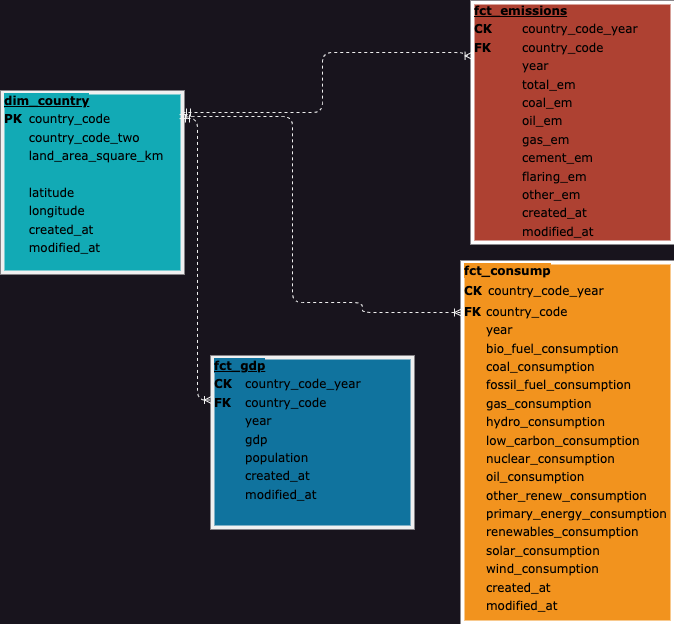

The diagram above was exported from draw.io. Its source (the exported page's mxGraphModel, read from the mxfile embedded in the PNG):
<mxGraphModel dx="861" dy="537" grid="1" gridSize="10" guides="1" tooltips="1" connect="0" arrows="1" fold="1" page="1" pageScale="1" pageWidth="1100" pageHeight="850" background="none" math="0" shadow="0">
  <root>
    <mxCell id="0" />
    <mxCell id="1" parent="0" />
    <mxCell id="2ed32ef02a7f4228-22" style="edgeStyle=orthogonalEdgeStyle;html=1;dashed=1;labelBackgroundColor=none;startArrow=ERmandOne;endArrow=ERoneToMany;fontFamily=Verdana;fontSize=12;align=left;entryX=0.003;entryY=0.222;entryDx=0;entryDy=0;entryPerimeter=0;" parent="1" target="2ed32ef02a7f4228-12" edge="1">
      <mxGeometry relative="1" as="geometry">
        <mxPoint x="260" y="130" as="sourcePoint" />
        <mxPoint x="480" y="222.5" as="targetPoint" />
        <Array as="points">
          <mxPoint x="400" y="130" />
          <mxPoint x="400" y="70" />
          <mxPoint x="541" y="70" />
        </Array>
      </mxGeometry>
    </mxCell>
    <mxCell id="2ed32ef02a7f4228-4" value="&lt;div style=&quot;box-sizing: border-box; width: 100%; background-image: initial; background-position: initial; background-size: initial; background-repeat: initial; background-attachment: initial; background-origin: initial; background-clip: initial; padding: 2px;&quot;&gt;&lt;span style=&quot;background-color: rgb(18, 170, 181);&quot;&gt;&lt;b&gt;&lt;u&gt;dim_country&lt;/u&gt;&lt;/b&gt;&lt;/span&gt;&lt;/div&gt;&lt;table style=&quot;width: 100% ; font-size: 1em&quot; cellpadding=&quot;2&quot; cellspacing=&quot;0&quot;&gt;&lt;tbody&gt;&lt;tr&gt;&lt;td&gt;&lt;b&gt;PK&lt;/b&gt;&lt;/td&gt;&lt;td&gt;country_code&lt;/td&gt;&lt;/tr&gt;&lt;tr&gt;&lt;td&gt;&lt;/td&gt;&lt;td&gt;country_code_two&lt;/td&gt;&lt;/tr&gt;&lt;tr&gt;&lt;td&gt;&lt;/td&gt;&lt;td&gt;land_area_square_km&lt;br&gt;&lt;/td&gt;&lt;/tr&gt;&lt;tr&gt;&lt;td&gt;&lt;br&gt;&lt;/td&gt;&lt;td&gt;&lt;br&gt;&lt;/td&gt;&lt;/tr&gt;&lt;tr&gt;&lt;td&gt;&lt;br&gt;&lt;/td&gt;&lt;td&gt;latitude&lt;/td&gt;&lt;/tr&gt;&lt;tr&gt;&lt;td&gt;&lt;br&gt;&lt;/td&gt;&lt;td&gt;longitude&lt;/td&gt;&lt;/tr&gt;&lt;tr&gt;&lt;td&gt;&lt;br&gt;&lt;/td&gt;&lt;td&gt;created_at&lt;/td&gt;&lt;/tr&gt;&lt;tr&gt;&lt;td&gt;&lt;br&gt;&lt;/td&gt;&lt;td&gt;modified_at&lt;/td&gt;&lt;/tr&gt;&lt;/tbody&gt;&lt;/table&gt;" style="verticalAlign=top;align=left;overflow=fill;html=1;rounded=0;shadow=0;comic=0;labelBackgroundColor=none;strokeWidth=4;fontFamily=Verdana;fontSize=12;fillColor=#12AAB5;fontColor=#000000;" parent="1" vertex="1">
      <mxGeometry x="80" y="110" width="180" height="180" as="geometry" />
    </mxCell>
    <mxCell id="2ed32ef02a7f4228-12" value="&lt;div style=&quot;box-sizing: border-box; width: 100%; background-image: initial; background-position: initial; background-size: initial; background-repeat: initial; background-attachment: initial; background-origin: initial; background-clip: initial; padding: 2px;&quot;&gt;&lt;b&gt;&lt;u&gt;fct_emissions&lt;/u&gt;&lt;/b&gt;&lt;/div&gt;&lt;table style=&quot;width: 100% ; font-size: 1em&quot; cellpadding=&quot;2&quot; cellspacing=&quot;0&quot;&gt;&lt;tbody&gt;&lt;tr&gt;&lt;td&gt;&lt;b&gt;CK&lt;/b&gt;&lt;/td&gt;&lt;td&gt;country_code_year&lt;/td&gt;&lt;/tr&gt;&lt;tr&gt;&lt;td&gt;&lt;b&gt;FK&lt;/b&gt;&lt;/td&gt;&lt;td&gt;country_code&lt;br&gt;&lt;/td&gt;&lt;/tr&gt;&lt;tr&gt;&lt;td&gt;&lt;/td&gt;&lt;td&gt;year&lt;/td&gt;&lt;/tr&gt;&lt;tr&gt;&lt;td&gt;&lt;br&gt;&lt;/td&gt;&lt;td&gt;total_em&lt;br&gt;&lt;/td&gt;&lt;/tr&gt;&lt;tr&gt;&lt;td&gt;&lt;br&gt;&lt;/td&gt;&lt;td&gt;coal_em&lt;br&gt;&lt;/td&gt;&lt;/tr&gt;&lt;tr&gt;&lt;td&gt;&lt;br&gt;&lt;/td&gt;&lt;td&gt;oil_em&lt;br&gt;&lt;/td&gt;&lt;/tr&gt;&lt;tr&gt;&lt;td&gt;&lt;br&gt;&lt;/td&gt;&lt;td&gt;gas_em&lt;/td&gt;&lt;/tr&gt;&lt;tr&gt;&lt;td&gt;&lt;br&gt;&lt;/td&gt;&lt;td&gt;cement_em&lt;/td&gt;&lt;/tr&gt;&lt;tr&gt;&lt;td&gt;&lt;br&gt;&lt;/td&gt;&lt;td&gt;flaring_em&lt;/td&gt;&lt;/tr&gt;&lt;tr&gt;&lt;td&gt;&lt;span style=&quot;white-space: pre;&quot;&gt;&#09;&lt;/span&gt;&lt;br&gt;&lt;/td&gt;&lt;td&gt;other_em&lt;/td&gt;&lt;/tr&gt;&lt;tr&gt;&lt;td&gt;&lt;br&gt;&lt;/td&gt;&lt;td&gt;created_at&lt;/td&gt;&lt;/tr&gt;&lt;tr&gt;&lt;td&gt;&lt;br&gt;&lt;/td&gt;&lt;td&gt;modified_at&lt;/td&gt;&lt;/tr&gt;&lt;/tbody&gt;&lt;/table&gt;" style="verticalAlign=top;align=left;overflow=fill;html=1;rounded=0;shadow=0;comic=0;labelBackgroundColor=none;strokeWidth=4;fontFamily=Verdana;fontSize=12;fillColor=#AE4132;gradientColor=none;strokeColor=#FFFFFF;fontColor=#000000;perimeterSpacing=0;" parent="1" vertex="1">
      <mxGeometry x="550" y="20" width="200" height="240" as="geometry" />
    </mxCell>
    <mxCell id="VcPLdBWsDOttwxqKUWYE-1" value="&lt;div style=&quot;box-sizing: border-box; width: 100%; background-image: initial; background-position: initial; background-size: initial; background-repeat: initial; background-attachment: initial; background-origin: initial; background-clip: initial; padding: 2px;&quot;&gt;&lt;b style=&quot;background-color: rgb(242, 147, 30);&quot;&gt;fct_consump&lt;/b&gt;&lt;/div&gt;&lt;table style=&quot;width: 100% ; font-size: 1em&quot; cellpadding=&quot;2&quot; cellspacing=&quot;0&quot;&gt;&lt;tbody&gt;&lt;tr&gt;&lt;td&gt;&lt;b&gt;CK&lt;/b&gt;&lt;/td&gt;&lt;td&gt;&lt;table style=&quot;border-color: var(--border-color); font-size: 1em; width: 250px;&quot; cellpadding=&quot;2&quot; cellspacing=&quot;0&quot;&gt;&lt;tbody style=&quot;border-color: var(--border-color);&quot;&gt;&lt;tr style=&quot;border-color: var(--border-color);&quot;&gt;&lt;td style=&quot;border-color: var(--border-color);&quot;&gt;country_code_year&lt;/td&gt;&lt;/tr&gt;&lt;tr style=&quot;border-color: var(--border-color);&quot;&gt;&lt;/tr&gt;&lt;/tbody&gt;&lt;/table&gt;&lt;/td&gt;&lt;/tr&gt;&lt;tr&gt;&lt;td&gt;&lt;b&gt;FK&lt;/b&gt;&lt;/td&gt;&lt;td&gt;country_code&lt;br&gt;&lt;/td&gt;&lt;/tr&gt;&lt;tr&gt;&lt;td&gt;&lt;/td&gt;&lt;td&gt;year&lt;/td&gt;&lt;/tr&gt;&lt;tr&gt;&lt;td&gt;&lt;br&gt;&lt;/td&gt;&lt;td&gt;bio_fuel_consumption&lt;/td&gt;&lt;/tr&gt;&lt;tr&gt;&lt;td&gt;&lt;br&gt;&lt;/td&gt;&lt;td&gt;coal_consumption&lt;/td&gt;&lt;/tr&gt;&lt;tr&gt;&lt;td&gt;&lt;br&gt;&lt;/td&gt;&lt;td&gt;fossil_fuel_consumption&lt;/td&gt;&lt;/tr&gt;&lt;tr&gt;&lt;td&gt;&lt;br&gt;&lt;/td&gt;&lt;td&gt;gas_consumption&lt;/td&gt;&lt;/tr&gt;&lt;tr&gt;&lt;td&gt;&lt;br&gt;&lt;/td&gt;&lt;td&gt;hydro_consumption&lt;/td&gt;&lt;/tr&gt;&lt;tr&gt;&lt;td&gt;&lt;br&gt;&lt;/td&gt;&lt;td&gt;low_carbon_consumption&lt;/td&gt;&lt;/tr&gt;&lt;tr&gt;&lt;td&gt;&lt;br&gt;&lt;/td&gt;&lt;td&gt;nuclear_consumption&lt;/td&gt;&lt;/tr&gt;&lt;tr&gt;&lt;td&gt;&lt;br&gt;&lt;/td&gt;&lt;td&gt;oil_consumption&lt;/td&gt;&lt;/tr&gt;&lt;tr&gt;&lt;td&gt;&lt;br&gt;&lt;/td&gt;&lt;td&gt;other_renew_consumption&lt;/td&gt;&lt;/tr&gt;&lt;tr&gt;&lt;td&gt;&lt;br&gt;&lt;/td&gt;&lt;td&gt;primary_energy_consumption&lt;/td&gt;&lt;/tr&gt;&lt;tr&gt;&lt;td&gt;&lt;br&gt;&lt;/td&gt;&lt;td&gt;renewables_consumption&lt;/td&gt;&lt;/tr&gt;&lt;tr&gt;&lt;td&gt;&lt;br&gt;&lt;/td&gt;&lt;td&gt;solar_consumption&lt;/td&gt;&lt;/tr&gt;&lt;tr&gt;&lt;td&gt;&lt;br&gt;&lt;/td&gt;&lt;td&gt;wind_consumption&lt;/td&gt;&lt;/tr&gt;&lt;tr&gt;&lt;td&gt;&lt;br&gt;&lt;/td&gt;&lt;td&gt;created_at&lt;/td&gt;&lt;/tr&gt;&lt;tr&gt;&lt;td&gt;&lt;br&gt;&lt;/td&gt;&lt;td&gt;modified_at&lt;/td&gt;&lt;/tr&gt;&lt;/tbody&gt;&lt;/table&gt;" style="verticalAlign=top;align=left;overflow=fill;html=1;rounded=0;shadow=0;comic=0;labelBackgroundColor=none;strokeWidth=4;fontFamily=Verdana;fontSize=12;fillColor=#F2931E;gradientColor=none;strokeColor=#FFFFFF;fontColor=#000000;" parent="1" vertex="1">
      <mxGeometry x="540" y="280" width="210" height="360" as="geometry" />
    </mxCell>
    <mxCell id="VcPLdBWsDOttwxqKUWYE-2" style="edgeStyle=orthogonalEdgeStyle;html=1;exitX=1.006;exitY=0.167;dashed=1;labelBackgroundColor=none;startArrow=ERmandOne;endArrow=ERoneToMany;fontFamily=Verdana;fontSize=12;align=left;exitDx=0;exitDy=0;exitPerimeter=0;" parent="1" source="2ed32ef02a7f4228-4" edge="1">
      <mxGeometry relative="1" as="geometry">
        <mxPoint x="260" y="134.02" as="sourcePoint" />
        <mxPoint x="540" y="330" as="targetPoint" />
        <Array as="points">
          <mxPoint x="261" y="134" />
          <mxPoint x="370" y="134" />
          <mxPoint x="370" y="320" />
          <mxPoint x="440" y="320" />
          <mxPoint x="440" y="330" />
        </Array>
      </mxGeometry>
    </mxCell>
    <mxCell id="VcPLdBWsDOttwxqKUWYE-4" value="&lt;div style=&quot;box-sizing: border-box; width: 100%; background-image: initial; background-position: initial; background-size: initial; background-repeat: initial; background-attachment: initial; background-origin: initial; background-clip: initial; padding: 2px;&quot;&gt;&lt;span style=&quot;background-color: rgb(16, 115, 158);&quot;&gt;&lt;b&gt;&lt;u&gt;fct_gdp&lt;/u&gt;&lt;/b&gt;&lt;/span&gt;&lt;/div&gt;&lt;table style=&quot;width: 100% ; font-size: 1em&quot; cellpadding=&quot;2&quot; cellspacing=&quot;0&quot;&gt;&lt;tbody&gt;&lt;tr&gt;&lt;td&gt;&lt;b&gt;CK&lt;/b&gt;&lt;/td&gt;&lt;td&gt;country_code_year&lt;/td&gt;&lt;/tr&gt;&lt;tr&gt;&lt;td&gt;&lt;b&gt;FK&lt;/b&gt;&lt;/td&gt;&lt;td&gt;country_code&lt;br&gt;&lt;/td&gt;&lt;/tr&gt;&lt;tr&gt;&lt;td&gt;&lt;/td&gt;&lt;td&gt;year&lt;/td&gt;&lt;/tr&gt;&lt;tr&gt;&lt;td&gt;&lt;br&gt;&lt;/td&gt;&lt;td&gt;gdp&lt;/td&gt;&lt;/tr&gt;&lt;tr&gt;&lt;td&gt;&lt;br&gt;&lt;/td&gt;&lt;td&gt;population&lt;br&gt;&lt;/td&gt;&lt;/tr&gt;&lt;tr&gt;&lt;td&gt;&lt;br&gt;&lt;/td&gt;&lt;td&gt;created_at&lt;/td&gt;&lt;/tr&gt;&lt;tr&gt;&lt;td&gt;&lt;br&gt;&lt;/td&gt;&lt;td&gt;modified_at&lt;/td&gt;&lt;/tr&gt;&lt;/tbody&gt;&lt;/table&gt;" style="verticalAlign=top;align=left;overflow=fill;html=1;rounded=0;shadow=0;comic=0;labelBackgroundColor=none;strokeWidth=4;fontFamily=Verdana;fontSize=12;fillColor=#10739E;fontColor=#000000;" parent="1" vertex="1">
      <mxGeometry x="290" y="375" width="200" height="170" as="geometry" />
    </mxCell>
    <mxCell id="VcPLdBWsDOttwxqKUWYE-5" style="edgeStyle=orthogonalEdgeStyle;html=1;dashed=1;labelBackgroundColor=none;startArrow=ERmandOne;endArrow=ERoneToMany;fontFamily=Verdana;fontSize=12;align=left;entryX=0;entryY=0.25;entryDx=0;entryDy=0;" parent="1" target="VcPLdBWsDOttwxqKUWYE-4" edge="1">
      <mxGeometry relative="1" as="geometry">
        <mxPoint x="259" y="136" as="sourcePoint" />
        <mxPoint x="539.9999999999999" y="70" as="targetPoint" />
        <Array as="points">
          <mxPoint x="275" y="136" />
          <mxPoint x="275" y="418" />
        </Array>
      </mxGeometry>
    </mxCell>
  </root>
</mxGraphModel>